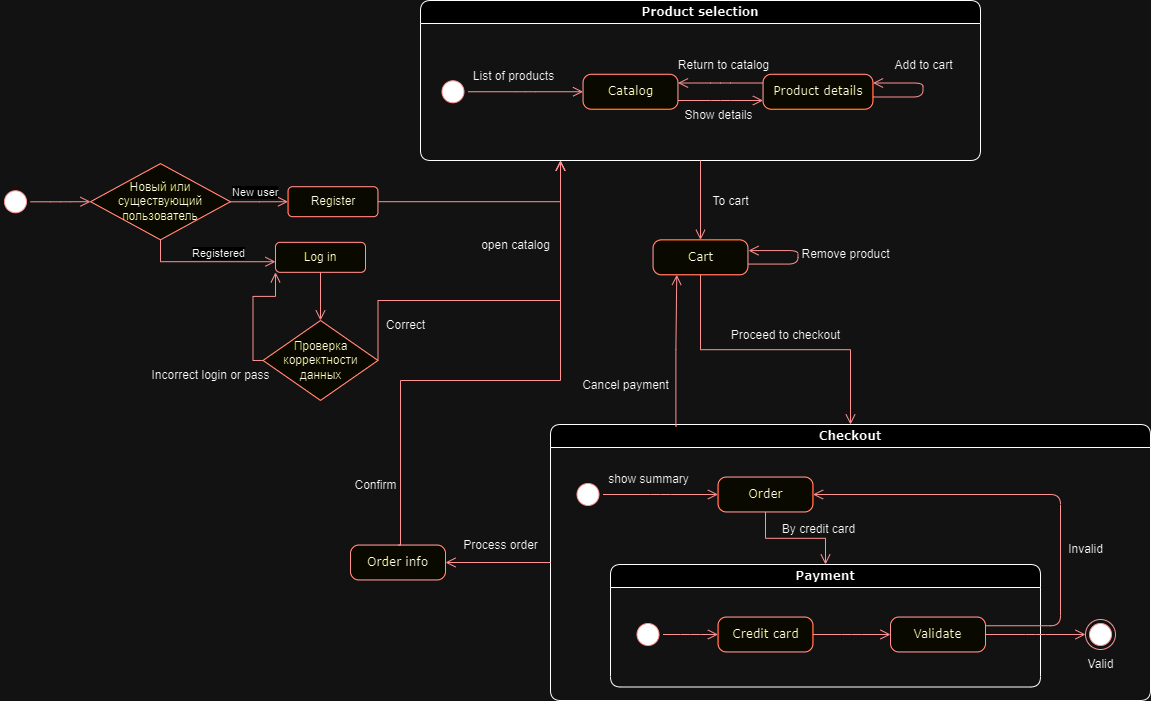

The diagram above was exported from draw.io. Its source (the exported page's mxGraphModel, read from the mxfile embedded in the PNG):
<mxGraphModel dx="1290" dy="1415" grid="1" gridSize="10" guides="1" tooltips="1" connect="1" arrows="1" fold="1" page="1" pageScale="1" pageWidth="1100" pageHeight="850" background="none" math="0" shadow="0">
  <root>
    <mxCell id="0" />
    <mxCell id="1" parent="0" />
    <mxCell id="382b91b5511bd0f7-1" value="" style="ellipse;html=1;shape=startState;fillColor=#000000;strokeColor=#ff0000;rounded=1;shadow=0;comic=0;labelBackgroundColor=none;fontFamily=Verdana;fontSize=12;fontColor=#000000;align=center;direction=south;" parent="1" vertex="1">
      <mxGeometry x="10" y="36.25" width="30" height="30" as="geometry" />
    </mxCell>
    <mxCell id="2a3bc250acf0617d-7" value="Checkout" style="swimlane;whiteSpace=wrap;html=1;rounded=1;shadow=0;comic=0;labelBackgroundColor=none;strokeWidth=1;fontFamily=Verdana;fontSize=12;align=center;" parent="1" vertex="1">
      <mxGeometry x="560" y="274" width="600" height="276" as="geometry" />
    </mxCell>
    <mxCell id="iKHfrKXhD9QxswN9dHC4-60" value="Order" style="rounded=1;whiteSpace=wrap;html=1;arcSize=24;fillColor=#ffffc0;strokeColor=#ff0000;shadow=0;comic=0;labelBackgroundColor=none;fontFamily=Verdana;fontSize=12;fontColor=#000000;align=center;" parent="2a3bc250acf0617d-7" vertex="1">
      <mxGeometry x="167.5" y="52.5" width="95" height="35" as="geometry" />
    </mxCell>
    <mxCell id="iKHfrKXhD9QxswN9dHC4-61" style="edgeStyle=elbowEdgeStyle;html=1;labelBackgroundColor=none;endArrow=open;endSize=8;strokeColor=#ff0000;fontFamily=Verdana;fontSize=12;align=left;" parent="2a3bc250acf0617d-7" source="iKHfrKXhD9QxswN9dHC4-62" target="iKHfrKXhD9QxswN9dHC4-60" edge="1">
      <mxGeometry relative="1" as="geometry" />
    </mxCell>
    <mxCell id="iKHfrKXhD9QxswN9dHC4-62" value="" style="ellipse;html=1;shape=startState;fillColor=#000000;strokeColor=#ff0000;rounded=1;shadow=0;comic=0;labelBackgroundColor=none;fontFamily=Verdana;fontSize=12;fontColor=#000000;align=center;direction=south;" parent="2a3bc250acf0617d-7" vertex="1">
      <mxGeometry x="22.5" y="55" width="30" height="30" as="geometry" />
    </mxCell>
    <mxCell id="iKHfrKXhD9QxswN9dHC4-63" value="show summary" style="text;html=1;align=center;verticalAlign=middle;resizable=0;points=[];autosize=1;strokeColor=none;fillColor=none;" parent="2a3bc250acf0617d-7" vertex="1">
      <mxGeometry x="47.5" y="40" width="100" height="30" as="geometry" />
    </mxCell>
    <mxCell id="iKHfrKXhD9QxswN9dHC4-64" value="Payment" style="swimlane;whiteSpace=wrap;html=1;rounded=1;shadow=0;comic=0;labelBackgroundColor=none;strokeWidth=1;fontFamily=Verdana;fontSize=12;align=center;" parent="2a3bc250acf0617d-7" vertex="1">
      <mxGeometry x="60" y="140" width="430" height="122.5" as="geometry" />
    </mxCell>
    <mxCell id="iKHfrKXhD9QxswN9dHC4-65" value="Credit card" style="rounded=1;whiteSpace=wrap;html=1;arcSize=24;fillColor=#ffffc0;strokeColor=#ff0000;shadow=0;comic=0;labelBackgroundColor=none;fontFamily=Verdana;fontSize=12;fontColor=#000000;align=center;" parent="iKHfrKXhD9QxswN9dHC4-64" vertex="1">
      <mxGeometry x="107.5" y="52.5" width="95" height="35" as="geometry" />
    </mxCell>
    <mxCell id="iKHfrKXhD9QxswN9dHC4-66" style="edgeStyle=elbowEdgeStyle;html=1;labelBackgroundColor=none;endArrow=open;endSize=8;strokeColor=#ff0000;fontFamily=Verdana;fontSize=12;align=left;" parent="iKHfrKXhD9QxswN9dHC4-64" source="iKHfrKXhD9QxswN9dHC4-67" target="iKHfrKXhD9QxswN9dHC4-65" edge="1">
      <mxGeometry relative="1" as="geometry" />
    </mxCell>
    <mxCell id="iKHfrKXhD9QxswN9dHC4-67" value="" style="ellipse;html=1;shape=startState;fillColor=#000000;strokeColor=#ff0000;rounded=1;shadow=0;comic=0;labelBackgroundColor=none;fontFamily=Verdana;fontSize=12;fontColor=#000000;align=center;direction=south;" parent="iKHfrKXhD9QxswN9dHC4-64" vertex="1">
      <mxGeometry x="22.5" y="55" width="30" height="30" as="geometry" />
    </mxCell>
    <mxCell id="iKHfrKXhD9QxswN9dHC4-72" style="edgeStyle=elbowEdgeStyle;html=1;labelBackgroundColor=none;endArrow=open;endSize=8;strokeColor=#ff0000;fontFamily=Verdana;fontSize=12;align=left;exitX=1;exitY=0.5;exitDx=0;exitDy=0;entryX=0;entryY=0.5;entryDx=0;entryDy=0;" parent="iKHfrKXhD9QxswN9dHC4-64" source="iKHfrKXhD9QxswN9dHC4-65" target="iKHfrKXhD9QxswN9dHC4-73" edge="1">
      <mxGeometry relative="1" as="geometry">
        <mxPoint x="217.5" y="69.56999999999994" as="sourcePoint" />
        <mxPoint x="267.5" y="70" as="targetPoint" />
      </mxGeometry>
    </mxCell>
    <mxCell id="iKHfrKXhD9QxswN9dHC4-73" value="Validate" style="rounded=1;whiteSpace=wrap;html=1;arcSize=24;fillColor=#ffffc0;strokeColor=#ff0000;shadow=0;comic=0;labelBackgroundColor=none;fontFamily=Verdana;fontSize=12;fontColor=#000000;align=center;" parent="iKHfrKXhD9QxswN9dHC4-64" vertex="1">
      <mxGeometry x="280" y="52.5" width="95" height="35" as="geometry" />
    </mxCell>
    <mxCell id="iKHfrKXhD9QxswN9dHC4-69" value="" style="edgeStyle=orthogonalEdgeStyle;html=1;align=left;verticalAlign=top;endArrow=open;endSize=8;strokeColor=#ff0000;rounded=0;exitX=0.5;exitY=1;exitDx=0;exitDy=0;entryX=0.5;entryY=0;entryDx=0;entryDy=0;" parent="2a3bc250acf0617d-7" source="iKHfrKXhD9QxswN9dHC4-60" target="iKHfrKXhD9QxswN9dHC4-64" edge="1">
      <mxGeometry x="-1" relative="1" as="geometry">
        <mxPoint x="348" y="266" as="targetPoint" />
        <mxPoint x="320" y="70" as="sourcePoint" />
        <Array as="points" />
      </mxGeometry>
    </mxCell>
    <mxCell id="iKHfrKXhD9QxswN9dHC4-70" value="By credit card" style="text;html=1;align=center;verticalAlign=middle;resizable=0;points=[];autosize=1;strokeColor=none;fillColor=none;" parent="2a3bc250acf0617d-7" vertex="1">
      <mxGeometry x="217.5" y="90" width="100" height="30" as="geometry" />
    </mxCell>
    <mxCell id="iKHfrKXhD9QxswN9dHC4-77" style="edgeStyle=elbowEdgeStyle;html=1;labelBackgroundColor=none;endArrow=open;endSize=8;strokeColor=#ff0000;fontFamily=Verdana;fontSize=12;align=left;exitX=1;exitY=0.25;exitDx=0;exitDy=0;entryX=1;entryY=0.5;entryDx=0;entryDy=0;" parent="2a3bc250acf0617d-7" source="iKHfrKXhD9QxswN9dHC4-73" target="iKHfrKXhD9QxswN9dHC4-60" edge="1">
      <mxGeometry relative="1" as="geometry">
        <mxPoint x="485" y="170" as="sourcePoint" />
        <mxPoint x="575" y="170" as="targetPoint" />
        <Array as="points">
          <mxPoint x="510" y="130" />
        </Array>
      </mxGeometry>
    </mxCell>
    <mxCell id="iKHfrKXhD9QxswN9dHC4-78" value="Invalid" style="text;html=1;align=center;verticalAlign=middle;resizable=0;points=[];autosize=1;strokeColor=none;fillColor=none;" parent="2a3bc250acf0617d-7" vertex="1">
      <mxGeometry x="505" y="110" width="60" height="30" as="geometry" />
    </mxCell>
    <mxCell id="iKHfrKXhD9QxswN9dHC4-75" value="" style="ellipse;html=1;shape=endState;fillColor=#000000;strokeColor=#ff0000;" parent="2a3bc250acf0617d-7" vertex="1">
      <mxGeometry x="535" y="194.99999999999977" width="30" height="30" as="geometry" />
    </mxCell>
    <mxCell id="iKHfrKXhD9QxswN9dHC4-74" style="edgeStyle=elbowEdgeStyle;html=1;labelBackgroundColor=none;endArrow=open;endSize=8;strokeColor=#ff0000;fontFamily=Verdana;fontSize=12;align=left;exitX=1;exitY=0.5;exitDx=0;exitDy=0;" parent="2a3bc250acf0617d-7" source="iKHfrKXhD9QxswN9dHC4-73" target="iKHfrKXhD9QxswN9dHC4-75" edge="1">
      <mxGeometry relative="1" as="geometry">
        <mxPoint x="495" y="210" as="sourcePoint" />
        <mxPoint x="545" y="210" as="targetPoint" />
      </mxGeometry>
    </mxCell>
    <mxCell id="iKHfrKXhD9QxswN9dHC4-79" value="Valid" style="text;html=1;align=center;verticalAlign=middle;resizable=0;points=[];autosize=1;strokeColor=none;fillColor=none;" parent="2a3bc250acf0617d-7" vertex="1">
      <mxGeometry x="525" y="225" width="50" height="30" as="geometry" />
    </mxCell>
    <mxCell id="2a3bc250acf0617d-9" style="edgeStyle=orthogonalEdgeStyle;html=1;labelBackgroundColor=none;endArrow=open;endSize=8;strokeColor=#ff0000;fontFamily=Verdana;fontSize=12;align=left;entryX=0;entryY=0.5;entryDx=0;entryDy=0;" parent="1" source="382b91b5511bd0f7-1" target="iKHfrKXhD9QxswN9dHC4-1" edge="1">
      <mxGeometry relative="1" as="geometry">
        <mxPoint x="185" y="111.25" as="targetPoint" />
      </mxGeometry>
    </mxCell>
    <mxCell id="iKHfrKXhD9QxswN9dHC4-1" value="Новый или существующий пользователь" style="rhombus;whiteSpace=wrap;html=1;fontColor=#000000;fillColor=#ffffc0;strokeColor=#ff0000;" parent="1" vertex="1">
      <mxGeometry x="100" y="13.079999999999998" width="140" height="76.25" as="geometry" />
    </mxCell>
    <mxCell id="iKHfrKXhD9QxswN9dHC4-2" value="New user" style="edgeStyle=orthogonalEdgeStyle;html=1;align=left;verticalAlign=bottom;endArrow=open;endSize=8;strokeColor=#ff0000;rounded=0;entryX=0;entryY=0.5;entryDx=0;entryDy=0;" parent="1" source="iKHfrKXhD9QxswN9dHC4-1" target="iKHfrKXhD9QxswN9dHC4-4" edge="1">
      <mxGeometry x="-1" relative="1" as="geometry">
        <mxPoint x="285" y="51.2" as="targetPoint" />
      </mxGeometry>
    </mxCell>
    <mxCell id="iKHfrKXhD9QxswN9dHC4-3" value="Registered" style="edgeStyle=orthogonalEdgeStyle;html=1;align=left;verticalAlign=top;endArrow=open;endSize=8;strokeColor=#ff0000;rounded=0;entryX=0;entryY=0.5;entryDx=0;entryDy=0;exitX=0.5;exitY=1;exitDx=0;exitDy=0;" parent="1" source="iKHfrKXhD9QxswN9dHC4-1" edge="1">
      <mxGeometry x="-0.2419" y="21" relative="1" as="geometry">
        <mxPoint x="284.95" y="111.22999999999998" as="targetPoint" />
        <mxPoint x="164.99761904761903" y="72.44626984126988" as="sourcePoint" />
        <Array as="points">
          <mxPoint x="170" y="111" />
        </Array>
        <mxPoint as="offset" />
      </mxGeometry>
    </mxCell>
    <mxCell id="iKHfrKXhD9QxswN9dHC4-4" value="Register&lt;span style=&quot;color: rgba(0, 0, 0, 0); font-family: monospace; font-size: 0px; text-align: start; text-wrap: nowrap;&quot;&gt;%3CmxGraphModel%3E%3Croot%3E%3CmxCell%20id%3D%220%22%2F%3E%3CmxCell%20id%3D%221%22%20parent%3D%220%22%2F%3E%3CmxCell%20id%3D%222%22%20value%3D%22Browse%20Items%22%20style%3D%22rounded%3D1%3BwhiteSpace%3Dwrap%3Bhtml%3D1%3BfillColor%3D%23ffffc0%3BstrokeColor%3D%23ff0000%3BfontColor%3D%23000000%3B%22%20vertex%3D%221%22%20parent%3D%221%22%3E%3CmxGeometry%20x%3D%22220%22%20y%3D%22110%22%20width%3D%2290%22%20height%3D%2230%22%20as%3D%22geometry%22%2F%3E%3C%2FmxCell%3E%3C%2Froot%3E%3C%2FmxGraphModel%3E&lt;/span&gt;" style="rounded=1;whiteSpace=wrap;html=1;fillColor=#ffffc0;strokeColor=#ff0000;fontColor=#000000;" parent="1" vertex="1">
      <mxGeometry x="297.5" y="36.2" width="90" height="30" as="geometry" />
    </mxCell>
    <mxCell id="iKHfrKXhD9QxswN9dHC4-5" value="Log in" style="rounded=1;whiteSpace=wrap;html=1;fillColor=#ffffc0;strokeColor=#ff0000;fontColor=#000000;" parent="1" vertex="1">
      <mxGeometry x="285" y="91.83" width="90" height="30" as="geometry" />
    </mxCell>
    <mxCell id="iKHfrKXhD9QxswN9dHC4-7" value="Проверка корректности данных" style="rhombus;whiteSpace=wrap;html=1;fontColor=#000000;fillColor=#ffffc0;strokeColor=#ff0000;" parent="1" vertex="1">
      <mxGeometry x="272.5" y="169.95" width="115" height="80" as="geometry" />
    </mxCell>
    <mxCell id="iKHfrKXhD9QxswN9dHC4-9" value="" style="edgeStyle=orthogonalEdgeStyle;html=1;align=left;verticalAlign=top;endArrow=open;endSize=8;strokeColor=#ff0000;rounded=0;entryX=0.5;entryY=0;entryDx=0;entryDy=0;exitX=0.5;exitY=1;exitDx=0;exitDy=0;" parent="1" source="iKHfrKXhD9QxswN9dHC4-5" target="iKHfrKXhD9QxswN9dHC4-7" edge="1">
      <mxGeometry x="-1" relative="1" as="geometry">
        <mxPoint x="279.95" y="188.22999999999996" as="targetPoint" />
        <mxPoint x="160" y="149.95" as="sourcePoint" />
        <Array as="points" />
      </mxGeometry>
    </mxCell>
    <mxCell id="iKHfrKXhD9QxswN9dHC4-12" value="" style="edgeStyle=orthogonalEdgeStyle;html=1;align=left;verticalAlign=top;endArrow=open;endSize=8;strokeColor=#ff0000;rounded=0;exitX=1;exitY=0.5;exitDx=0;exitDy=0;entryX=0.25;entryY=1;entryDx=0;entryDy=0;" parent="1" source="iKHfrKXhD9QxswN9dHC4-7" target="iKHfrKXhD9QxswN9dHC4-18" edge="1">
      <mxGeometry x="-1" relative="1" as="geometry">
        <mxPoint x="467.5" y="160" as="targetPoint" />
        <mxPoint x="340" y="135.95" as="sourcePoint" />
        <Array as="points">
          <mxPoint x="387" y="150" />
          <mxPoint x="570" y="150" />
        </Array>
      </mxGeometry>
    </mxCell>
    <mxCell id="iKHfrKXhD9QxswN9dHC4-13" value="Correct" style="text;html=1;align=center;verticalAlign=middle;resizable=0;points=[];autosize=1;strokeColor=none;fillColor=none;" parent="1" vertex="1">
      <mxGeometry x="385" y="160" width="60" height="30" as="geometry" />
    </mxCell>
    <mxCell id="iKHfrKXhD9QxswN9dHC4-15" value="Incorrect login or pass" style="text;html=1;align=center;verticalAlign=middle;resizable=0;points=[];autosize=1;strokeColor=none;fillColor=none;" parent="1" vertex="1">
      <mxGeometry x="150" y="209.95" width="140" height="30" as="geometry" />
    </mxCell>
    <mxCell id="iKHfrKXhD9QxswN9dHC4-16" value="" style="edgeStyle=orthogonalEdgeStyle;html=1;align=left;verticalAlign=top;endArrow=open;endSize=8;strokeColor=#ff0000;rounded=0;exitX=1;exitY=0.5;exitDx=0;exitDy=0;entryX=0.25;entryY=1;entryDx=0;entryDy=0;" parent="1" source="iKHfrKXhD9QxswN9dHC4-4" target="iKHfrKXhD9QxswN9dHC4-18" edge="1">
      <mxGeometry x="-1" relative="1" as="geometry">
        <mxPoint x="467.5" y="80" as="targetPoint" />
        <mxPoint x="402.45" y="95.92" as="sourcePoint" />
        <Array as="points" />
      </mxGeometry>
    </mxCell>
    <mxCell id="iKHfrKXhD9QxswN9dHC4-18" value="Product selection" style="swimlane;whiteSpace=wrap;html=1;rounded=1;shadow=0;comic=0;labelBackgroundColor=none;strokeWidth=1;fontFamily=Verdana;fontSize=12;align=center;" parent="1" vertex="1">
      <mxGeometry x="430" y="-150" width="560" height="160" as="geometry" />
    </mxCell>
    <mxCell id="iKHfrKXhD9QxswN9dHC4-19" style="edgeStyle=elbowEdgeStyle;html=1;labelBackgroundColor=none;endArrow=open;endSize=8;strokeColor=#ff0000;fontFamily=Verdana;fontSize=12;align=left;exitX=1;exitY=0.75;exitDx=0;exitDy=0;entryX=0;entryY=0.75;entryDx=0;entryDy=0;" parent="iKHfrKXhD9QxswN9dHC4-18" source="iKHfrKXhD9QxswN9dHC4-20" target="iKHfrKXhD9QxswN9dHC4-25" edge="1">
      <mxGeometry relative="1" as="geometry">
        <mxPoint x="287.5" y="99.95" as="sourcePoint" />
        <mxPoint x="372.5" y="99.95" as="targetPoint" />
        <Array as="points" />
      </mxGeometry>
    </mxCell>
    <mxCell id="iKHfrKXhD9QxswN9dHC4-20" value="Catalog" style="rounded=1;whiteSpace=wrap;html=1;arcSize=24;fillColor=#ffffc0;strokeColor=#ff0000;shadow=0;comic=0;labelBackgroundColor=none;fontFamily=Verdana;fontSize=12;fontColor=#000000;align=center;" parent="iKHfrKXhD9QxswN9dHC4-18" vertex="1">
      <mxGeometry x="162.5" y="73.75" width="95" height="35" as="geometry" />
    </mxCell>
    <mxCell id="iKHfrKXhD9QxswN9dHC4-22" style="edgeStyle=elbowEdgeStyle;html=1;labelBackgroundColor=none;endArrow=open;endSize=8;strokeColor=#ff0000;fontFamily=Verdana;fontSize=12;align=left;" parent="iKHfrKXhD9QxswN9dHC4-18" source="iKHfrKXhD9QxswN9dHC4-23" target="iKHfrKXhD9QxswN9dHC4-20" edge="1">
      <mxGeometry relative="1" as="geometry" />
    </mxCell>
    <mxCell id="iKHfrKXhD9QxswN9dHC4-23" value="" style="ellipse;html=1;shape=startState;fillColor=#000000;strokeColor=#ff0000;rounded=1;shadow=0;comic=0;labelBackgroundColor=none;fontFamily=Verdana;fontSize=12;fontColor=#000000;align=center;direction=south;" parent="iKHfrKXhD9QxswN9dHC4-18" vertex="1">
      <mxGeometry x="17.5" y="76.25" width="30" height="30" as="geometry" />
    </mxCell>
    <mxCell id="iKHfrKXhD9QxswN9dHC4-24" style="edgeStyle=elbowEdgeStyle;html=1;labelBackgroundColor=none;endArrow=open;endSize=8;strokeColor=#ff0000;fontFamily=Verdana;fontSize=12;align=left;entryX=1;entryY=0.25;entryDx=0;entryDy=0;" parent="iKHfrKXhD9QxswN9dHC4-18" target="iKHfrKXhD9QxswN9dHC4-25" edge="1">
      <mxGeometry relative="1" as="geometry">
        <mxPoint x="452.5" y="96.5" as="sourcePoint" />
        <mxPoint x="452.5" y="73.75" as="targetPoint" />
        <Array as="points">
          <mxPoint x="502.5" y="90.25" />
          <mxPoint x="482.5" y="72.75" />
        </Array>
      </mxGeometry>
    </mxCell>
    <mxCell id="iKHfrKXhD9QxswN9dHC4-25" value="Product details" style="rounded=1;whiteSpace=wrap;html=1;arcSize=24;fillColor=#ffffc0;strokeColor=#ff0000;shadow=0;comic=0;labelBackgroundColor=none;fontFamily=Verdana;fontSize=12;fontColor=#000000;align=center;" parent="iKHfrKXhD9QxswN9dHC4-18" vertex="1">
      <mxGeometry x="342.5" y="73.75" width="110" height="35" as="geometry" />
    </mxCell>
    <mxCell id="iKHfrKXhD9QxswN9dHC4-30" value="List of products" style="text;html=1;align=center;verticalAlign=middle;resizable=0;points=[];autosize=1;strokeColor=none;fillColor=none;" parent="iKHfrKXhD9QxswN9dHC4-18" vertex="1">
      <mxGeometry x="42.5" y="61.25" width="100" height="30" as="geometry" />
    </mxCell>
    <mxCell id="iKHfrKXhD9QxswN9dHC4-38" value="Add to cart" style="text;html=1;align=center;verticalAlign=middle;resizable=0;points=[];autosize=1;strokeColor=none;fillColor=none;" parent="iKHfrKXhD9QxswN9dHC4-18" vertex="1">
      <mxGeometry x="462.5" y="50" width="80" height="30" as="geometry" />
    </mxCell>
    <mxCell id="iKHfrKXhD9QxswN9dHC4-39" value="Show details" style="text;html=1;align=center;verticalAlign=middle;resizable=0;points=[];autosize=1;strokeColor=none;fillColor=none;" parent="iKHfrKXhD9QxswN9dHC4-18" vertex="1">
      <mxGeometry x="252.5" y="100" width="90" height="30" as="geometry" />
    </mxCell>
    <mxCell id="iKHfrKXhD9QxswN9dHC4-40" style="edgeStyle=elbowEdgeStyle;html=1;labelBackgroundColor=none;endArrow=open;endSize=8;strokeColor=#ff0000;fontFamily=Verdana;fontSize=12;align=left;entryX=1;entryY=0.25;entryDx=0;entryDy=0;exitX=0;exitY=0.25;exitDx=0;exitDy=0;" parent="iKHfrKXhD9QxswN9dHC4-18" source="iKHfrKXhD9QxswN9dHC4-25" target="iKHfrKXhD9QxswN9dHC4-20" edge="1">
      <mxGeometry relative="1" as="geometry">
        <mxPoint x="272.4999999999998" y="61.25" as="sourcePoint" />
        <mxPoint x="357.5000000000002" y="61.25" as="targetPoint" />
        <Array as="points" />
      </mxGeometry>
    </mxCell>
    <mxCell id="iKHfrKXhD9QxswN9dHC4-41" value="Return to catalog" style="text;html=1;align=center;verticalAlign=middle;resizable=0;points=[];autosize=1;strokeColor=none;fillColor=none;" parent="iKHfrKXhD9QxswN9dHC4-18" vertex="1">
      <mxGeometry x="247.5" y="50" width="110" height="30" as="geometry" />
    </mxCell>
    <mxCell id="iKHfrKXhD9QxswN9dHC4-29" value="open catalog" style="text;html=1;align=center;verticalAlign=middle;resizable=0;points=[];autosize=1;strokeColor=none;fillColor=none;" parent="1" vertex="1">
      <mxGeometry x="480" y="80" width="90" height="30" as="geometry" />
    </mxCell>
    <mxCell id="iKHfrKXhD9QxswN9dHC4-49" value="" style="edgeStyle=orthogonalEdgeStyle;html=1;align=left;verticalAlign=top;endArrow=open;endSize=8;strokeColor=#ff0000;rounded=0;exitX=0.5;exitY=1;exitDx=0;exitDy=0;entryX=0.5;entryY=0;entryDx=0;entryDy=0;" parent="1" source="iKHfrKXhD9QxswN9dHC4-18" target="iKHfrKXhD9QxswN9dHC4-51" edge="1">
      <mxGeometry x="-1" relative="1" as="geometry">
        <mxPoint x="710" y="100" as="targetPoint" />
        <mxPoint x="730" y="88.8" as="sourcePoint" />
        <Array as="points" />
      </mxGeometry>
    </mxCell>
    <mxCell id="iKHfrKXhD9QxswN9dHC4-50" value="To cart" style="text;html=1;align=center;verticalAlign=middle;resizable=0;points=[];autosize=1;strokeColor=none;fillColor=none;" parent="1" vertex="1">
      <mxGeometry x="710" y="36.2" width="60" height="30" as="geometry" />
    </mxCell>
    <mxCell id="iKHfrKXhD9QxswN9dHC4-51" value="Cart" style="rounded=1;whiteSpace=wrap;html=1;arcSize=24;fillColor=#ffffc0;strokeColor=#ff0000;shadow=0;comic=0;labelBackgroundColor=none;fontFamily=Verdana;fontSize=12;fontColor=#000000;align=center;" parent="1" vertex="1">
      <mxGeometry x="662.5" y="89.33" width="95" height="35" as="geometry" />
    </mxCell>
    <mxCell id="iKHfrKXhD9QxswN9dHC4-52" style="edgeStyle=elbowEdgeStyle;html=1;labelBackgroundColor=none;endArrow=open;endSize=8;strokeColor=#ff0000;fontFamily=Verdana;fontSize=12;align=left;entryX=1;entryY=0.25;entryDx=0;entryDy=0;" parent="1" edge="1">
      <mxGeometry relative="1" as="geometry">
        <mxPoint x="757.5" y="113.58000000000001" as="sourcePoint" />
        <mxPoint x="758" y="100.08000000000001" as="targetPoint" />
        <Array as="points">
          <mxPoint x="807.5" y="107.33000000000001" />
          <mxPoint x="787.5" y="89.83000000000001" />
        </Array>
      </mxGeometry>
    </mxCell>
    <mxCell id="iKHfrKXhD9QxswN9dHC4-53" value="Remove product" style="text;html=1;align=center;verticalAlign=middle;resizable=0;points=[];autosize=1;strokeColor=none;fillColor=none;" parent="1" vertex="1">
      <mxGeometry x="800" y="89.33000000000001" width="110" height="30" as="geometry" />
    </mxCell>
    <mxCell id="iKHfrKXhD9QxswN9dHC4-54" value="" style="edgeStyle=orthogonalEdgeStyle;html=1;align=left;verticalAlign=top;endArrow=open;endSize=8;strokeColor=#ff0000;rounded=0;exitX=0.5;exitY=1;exitDx=0;exitDy=0;entryX=0.5;entryY=0;entryDx=0;entryDy=0;" parent="1" source="iKHfrKXhD9QxswN9dHC4-51" target="2a3bc250acf0617d-7" edge="1">
      <mxGeometry x="-1" relative="1" as="geometry">
        <mxPoint x="710" y="172" as="targetPoint" />
        <mxPoint x="709.13" y="140" as="sourcePoint" />
        <Array as="points" />
      </mxGeometry>
    </mxCell>
    <mxCell id="iKHfrKXhD9QxswN9dHC4-55" value="Proceed to checkout" style="text;html=1;align=center;verticalAlign=middle;resizable=0;points=[];autosize=1;strokeColor=none;fillColor=none;" parent="1" vertex="1">
      <mxGeometry x="730" y="169.95" width="130" height="30" as="geometry" />
    </mxCell>
    <mxCell id="iKHfrKXhD9QxswN9dHC4-82" value="Cancel payment" style="text;html=1;align=center;verticalAlign=middle;resizable=0;points=[];autosize=1;strokeColor=none;fillColor=none;" parent="1" vertex="1">
      <mxGeometry x="580" y="219.95" width="110" height="30" as="geometry" />
    </mxCell>
    <mxCell id="iKHfrKXhD9QxswN9dHC4-83" value="" style="edgeStyle=orthogonalEdgeStyle;html=1;align=left;verticalAlign=top;endArrow=open;endSize=8;strokeColor=#ff0000;rounded=0;entryX=0.25;entryY=1;entryDx=0;entryDy=0;exitX=0.209;exitY=0.007;exitDx=0;exitDy=0;exitPerimeter=0;" parent="1" source="2a3bc250acf0617d-7" target="iKHfrKXhD9QxswN9dHC4-51" edge="1">
      <mxGeometry x="-1" relative="1" as="geometry">
        <mxPoint x="685" y="230" as="targetPoint" />
        <mxPoint x="686" y="270" as="sourcePoint" />
        <Array as="points" />
      </mxGeometry>
    </mxCell>
    <mxCell id="iKHfrKXhD9QxswN9dHC4-84" value="" style="edgeStyle=orthogonalEdgeStyle;html=1;align=left;verticalAlign=top;endArrow=open;endSize=8;strokeColor=#ff0000;rounded=0;entryX=0;entryY=1;entryDx=0;entryDy=0;exitX=0;exitY=0.5;exitDx=0;exitDy=0;" parent="1" source="iKHfrKXhD9QxswN9dHC4-7" target="iKHfrKXhD9QxswN9dHC4-5" edge="1">
      <mxGeometry x="-1" relative="1" as="geometry">
        <mxPoint x="340" y="180" as="targetPoint" />
        <mxPoint x="340" y="132" as="sourcePoint" />
        <Array as="points" />
      </mxGeometry>
    </mxCell>
    <mxCell id="iKHfrKXhD9QxswN9dHC4-85" value="" style="edgeStyle=orthogonalEdgeStyle;html=1;align=left;verticalAlign=top;endArrow=open;endSize=8;strokeColor=#ff0000;rounded=0;entryX=1;entryY=0.5;entryDx=0;entryDy=0;exitX=0;exitY=0.5;exitDx=0;exitDy=0;" parent="1" source="2a3bc250acf0617d-7" target="iKHfrKXhD9QxswN9dHC4-86" edge="1">
      <mxGeometry x="-1" relative="1" as="geometry">
        <mxPoint x="380" y="400" as="targetPoint" />
        <mxPoint x="480" y="400" as="sourcePoint" />
        <Array as="points" />
      </mxGeometry>
    </mxCell>
    <mxCell id="iKHfrKXhD9QxswN9dHC4-86" value="Order info" style="rounded=1;whiteSpace=wrap;html=1;arcSize=24;fillColor=#ffffc0;strokeColor=#ff0000;shadow=0;comic=0;labelBackgroundColor=none;fontFamily=Verdana;fontSize=12;fontColor=#000000;align=center;" parent="1" vertex="1">
      <mxGeometry x="360" y="394.5" width="95" height="35" as="geometry" />
    </mxCell>
    <mxCell id="iKHfrKXhD9QxswN9dHC4-87" value="" style="edgeStyle=orthogonalEdgeStyle;html=1;align=left;verticalAlign=top;endArrow=open;endSize=8;strokeColor=#ff0000;rounded=0;entryX=0.25;entryY=1;entryDx=0;entryDy=0;exitX=0.5;exitY=0;exitDx=0;exitDy=0;" parent="1" source="iKHfrKXhD9QxswN9dHC4-86" target="iKHfrKXhD9QxswN9dHC4-18" edge="1">
      <mxGeometry x="-1" relative="1" as="geometry">
        <mxPoint x="522.96" y="169.95" as="targetPoint" />
        <mxPoint x="341" y="370" as="sourcePoint" />
        <Array as="points">
          <mxPoint x="410" y="394" />
          <mxPoint x="410" y="230" />
          <mxPoint x="570" y="230" />
        </Array>
      </mxGeometry>
    </mxCell>
    <mxCell id="iKHfrKXhD9QxswN9dHC4-88" value="Confirm" style="text;html=1;align=center;verticalAlign=middle;resizable=0;points=[];autosize=1;strokeColor=none;fillColor=none;" parent="1" vertex="1">
      <mxGeometry x="350" y="320" width="70" height="30" as="geometry" />
    </mxCell>
    <mxCell id="iKHfrKXhD9QxswN9dHC4-89" value="Process order" style="text;html=1;align=center;verticalAlign=middle;resizable=0;points=[];autosize=1;strokeColor=none;fillColor=none;" parent="1" vertex="1">
      <mxGeometry x="460" y="380" width="100" height="30" as="geometry" />
    </mxCell>
  </root>
</mxGraphModel>